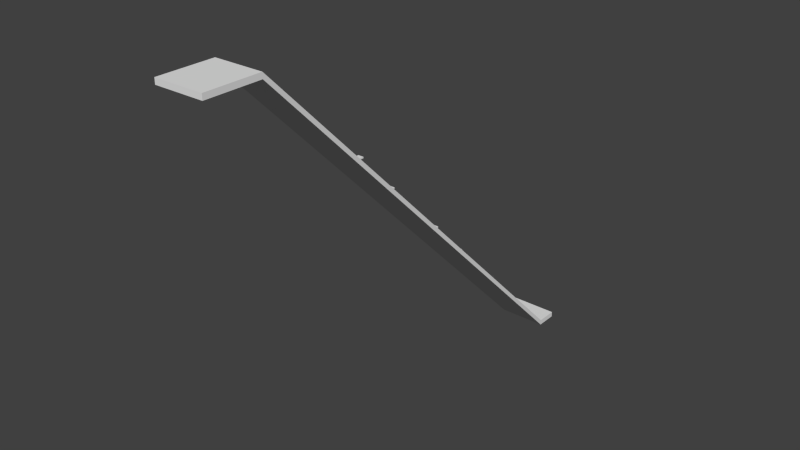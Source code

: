 # Source: stage3_platform.blend  (saved by Blender 2.73.0; exported with 4.5.12 LTS)
import bpy
from mathutils import Matrix  # noqa: F401  (used for matrix-valued properties, if any)

bpy.ops.wm.read_factory_settings(use_empty=True)
scene = bpy.context.scene
scene.name = 'Scene'

# ---- collections
col_collection_1 = bpy.data.collections.new('Collection 1'); scene.collection.children.link(col_collection_1)

# ---- world
world_world = bpy.data.worlds.new('World'); scene.world = world_world
world_world.color = (0.05088, 0.05088, 0.05088)
world_world.use_sun_shadow = False
world_world.sun_shadow_jitter_overblur = 0.0
world_world.cycles.sampling_method = 'MANUAL'
world_world.cycles.sample_map_resolution = 256

# ---- meshes
me_cube = bpy.data.meshes.new('Cube')
me_cube.from_pydata([(-1.0, -1.0, -1.0), (-1.0, 1.0, -1.0), (1.0, 1.0, -1.0), (1.0, -1.0, -1.0), (-1.0, -1.0, 1.0), (-1.0, 1.0, 1.0), (1.0, 1.0, 1.0), (1.0, -1.0, 1.0)], [], [(4, 5, 1, 0), (5, 6, 2, 1), (6, 7, 3, 2), (7, 4, 0, 3), (0, 1, 2, 3), (7, 6, 5, 4)])
me_cube.use_remesh_preserve_volume = False
me_cube.use_remesh_preserve_attributes = False
me_cube.use_mirror_vertex_groups = False
me_cube.update()
me_icosphere = bpy.data.meshes.new('Icosphere')
me_icosphere.from_pydata([(-0.2764, 0.8506, -0.4472), (0.7236, 0.5257, -0.4472), (-0.7236, 0.5257, 0.4472), (0.2764, 0.8506, 0.4472), (0.8944, 0.0, 0.4472), (0.0, 0.0, 1.0), (0.8506, 0.0, -0.5257), (0.4253, 0.309, -0.8507), (-0.1625, 0.5, -0.8507), (-0.6882, 0.5, -0.5257), (0.2629, 0.809, -0.5257), (0.9511, -0.309, 0.0), (0.9511, 0.309, 0.0), (-0.5878, 0.809, 0.0), (-0.9511, 0.309, 0.0), (0.5878, 0.809, 0.0), (0.0, 1.0, 0.0), (0.6882, -0.5, 0.5257), (-0.8506, 0.0, 0.5257), (-0.2629, 0.809, 0.5257), (0.6882, 0.5, 0.5257), (0.1625, -0.5, 0.8507), (0.5257, 0.0, 0.8507), (-0.4253, -0.309, 0.8507), (-0.4253, 0.309, 0.8507), (0.1625, 0.5, 0.8507)], [], [(0, 9, 13), (1, 10, 15), (0, 13, 16), (1, 15, 12), (2, 18, 24), (3, 19, 25), (4, 20, 22), (22, 25, 5), (22, 20, 25), (20, 3, 25), (25, 24, 5), (25, 19, 24), (19, 2, 24), (24, 23, 5), (24, 18, 23), (23, 21, 5), (21, 22, 5), (21, 17, 22), (17, 4, 22), (12, 20, 4), (12, 15, 20), (15, 3, 20), (16, 19, 3), (16, 13, 19), (13, 2, 19), (14, 18, 2), (11, 4, 17), (15, 16, 3), (15, 10, 16), (10, 0, 16), (13, 14, 2), (13, 9, 14), (11, 12, 4), (11, 6, 12), (6, 1, 12), (7, 10, 1), (7, 8, 10), (8, 0, 10), (8, 9, 0), (6, 7, 1)])
me_icosphere.use_remesh_preserve_volume = False
me_icosphere.use_remesh_preserve_attributes = False
me_icosphere.use_mirror_vertex_groups = False
me_icosphere.update()
me_circle = bpy.data.meshes.new('Circle')
me_circle.from_pydata([(8.844, -70.74, 70.03), (-8.844, -70.74, 70.03), (8.844, 70.68, -71.39), (-8.844, 70.68, -71.39), (-8.844, 70.68, -73.39), (8.844, 70.68, -73.39), (8.844, -90.74, 70.03), (-8.844, -90.74, 70.03), (-8.844, -70.74, 68.03), (8.844, -70.74, 68.03), (-8.844, 78.68, -71.39), (8.844, 78.68, -71.39), (8.844, -90.74, 68.03), (-8.844, -90.74, 68.03), (-8.844, 78.68, -73.39), (8.844, 78.68, -73.39)], [], [(7, 6, 0, 1), (1, 0, 2, 3), (3, 2, 11, 10), (13, 8, 9, 12), (8, 4, 5, 9), (4, 14, 15, 5), (2, 5, 15, 11), (10, 14, 4, 3), (7, 13, 12, 6), (6, 12, 9, 0), (1, 8, 13, 7), (11, 15, 14, 10), (0, 9, 5, 2), (3, 4, 8, 1)])
me_circle.use_remesh_preserve_volume = False
me_circle.use_remesh_preserve_attributes = False
me_circle.use_mirror_vertex_groups = False
me_circle.update()
me_icosphere_001 = bpy.data.meshes.new('Icosphere.001')
me_icosphere_001.from_pydata([(-0.2764, 0.8506, -0.4472), (0.7236, 0.5257, -0.4472), (-0.7236, 0.5257, 0.4472), (0.2764, 0.8506, 0.4472), (0.8944, 0.0, 0.4472), (0.0, 0.0, 1.0), (0.8506, 0.0, -0.5257), (0.4253, 0.309, -0.8507), (-0.1625, 0.5, -0.8507), (-0.6882, 0.5, -0.5257), (0.2629, 0.809, -0.5257), (0.9511, -0.309, 0.0), (0.9511, 0.309, 0.0), (-0.5878, 0.809, 0.0), (-0.9511, 0.309, 0.0), (0.5878, 0.809, 0.0), (0.0, 1.0, 0.0), (0.6882, -0.5, 0.5257), (-0.8506, 0.0, 0.5257), (-0.2629, 0.809, 0.5257), (0.6882, 0.5, 0.5257), (0.1625, -0.5, 0.8507), (0.5257, 0.0, 0.8507), (-0.4253, -0.309, 0.8507), (-0.4253, 0.309, 0.8507), (0.1625, 0.5, 0.8507)], [], [(0, 9, 13), (1, 10, 15), (0, 13, 16), (1, 15, 12), (2, 18, 24), (3, 19, 25), (4, 20, 22), (22, 25, 5), (22, 20, 25), (20, 3, 25), (25, 24, 5), (25, 19, 24), (19, 2, 24), (24, 23, 5), (24, 18, 23), (23, 21, 5), (21, 22, 5), (21, 17, 22), (17, 4, 22), (12, 20, 4), (12, 15, 20), (15, 3, 20), (16, 19, 3), (16, 13, 19), (13, 2, 19), (14, 18, 2), (11, 4, 17), (15, 16, 3), (15, 10, 16), (10, 0, 16), (13, 14, 2), (13, 9, 14), (11, 12, 4), (11, 6, 12), (6, 1, 12), (7, 10, 1), (7, 8, 10), (8, 0, 10), (8, 9, 0), (6, 7, 1)])
me_icosphere_001.use_remesh_preserve_volume = False
me_icosphere_001.use_remesh_preserve_attributes = False
me_icosphere_001.use_mirror_vertex_groups = False
me_icosphere_001.update()
me_icosphere_002 = bpy.data.meshes.new('Icosphere.002')
me_icosphere_002.from_pydata([(-0.2764, 0.8506, -0.4472), (0.7236, 0.5257, -0.4472), (-0.7236, 0.5257, 0.4472), (0.2764, 0.8506, 0.4472), (0.8944, 0.0, 0.4472), (0.0, 0.0, 1.0), (0.8506, 0.0, -0.5257), (0.4253, 0.309, -0.8507), (-0.1625, 0.5, -0.8507), (-0.6882, 0.5, -0.5257), (0.2629, 0.809, -0.5257), (0.9511, -0.309, 0.0), (0.9511, 0.309, 0.0), (-0.5878, 0.809, 0.0), (-0.9511, 0.309, 0.0), (0.5878, 0.809, 0.0), (0.0, 1.0, 0.0), (0.6882, -0.5, 0.5257), (-0.8506, 0.0, 0.5257), (-0.2629, 0.809, 0.5257), (0.6882, 0.5, 0.5257), (0.1625, -0.5, 0.8507), (0.5257, 0.0, 0.8507), (-0.4253, -0.309, 0.8507), (-0.4253, 0.309, 0.8507), (0.1625, 0.5, 0.8507)], [], [(0, 9, 13), (1, 10, 15), (0, 13, 16), (1, 15, 12), (2, 18, 24), (3, 19, 25), (4, 20, 22), (22, 25, 5), (22, 20, 25), (20, 3, 25), (25, 24, 5), (25, 19, 24), (19, 2, 24), (24, 23, 5), (24, 18, 23), (23, 21, 5), (21, 22, 5), (21, 17, 22), (17, 4, 22), (12, 20, 4), (12, 15, 20), (15, 3, 20), (16, 19, 3), (16, 13, 19), (13, 2, 19), (14, 18, 2), (11, 4, 17), (15, 16, 3), (15, 10, 16), (10, 0, 16), (13, 14, 2), (13, 9, 14), (11, 12, 4), (11, 6, 12), (6, 1, 12), (7, 10, 1), (7, 8, 10), (8, 0, 10), (8, 9, 0), (6, 7, 1)])
me_icosphere_002.use_remesh_preserve_volume = False
me_icosphere_002.use_remesh_preserve_attributes = False
me_icosphere_002.use_mirror_vertex_groups = False
me_icosphere_002.update()
me_icosphere_003 = bpy.data.meshes.new('Icosphere.003')
me_icosphere_003.from_pydata([(-0.2764, 0.8506, -0.4472), (0.7236, 0.5257, -0.4472), (-0.7236, 0.5257, 0.4472), (0.2764, 0.8506, 0.4472), (0.8944, 0.0, 0.4472), (0.0, 0.0, 1.0), (0.8506, 0.0, -0.5257), (0.4253, 0.309, -0.8507), (-0.1625, 0.5, -0.8507), (-0.6882, 0.5, -0.5257), (0.2629, 0.809, -0.5257), (0.9511, -0.309, 0.0), (0.9511, 0.309, 0.0), (-0.5878, 0.809, 0.0), (-0.9511, 0.309, 0.0), (0.5878, 0.809, 0.0), (0.0, 1.0, 0.0), (0.6882, -0.5, 0.5257), (-0.8506, 0.0, 0.5257), (-0.2629, 0.809, 0.5257), (0.6882, 0.5, 0.5257), (0.1625, -0.5, 0.8507), (0.5257, 0.0, 0.8507), (-0.4253, -0.309, 0.8507), (-0.4253, 0.309, 0.8507), (0.1625, 0.5, 0.8507)], [], [(0, 9, 13), (1, 10, 15), (0, 13, 16), (1, 15, 12), (2, 18, 24), (3, 19, 25), (4, 20, 22), (22, 25, 5), (22, 20, 25), (20, 3, 25), (25, 24, 5), (25, 19, 24), (19, 2, 24), (24, 23, 5), (24, 18, 23), (23, 21, 5), (21, 22, 5), (21, 17, 22), (17, 4, 22), (12, 20, 4), (12, 15, 20), (15, 3, 20), (16, 19, 3), (16, 13, 19), (13, 2, 19), (14, 18, 2), (11, 4, 17), (15, 16, 3), (15, 10, 16), (10, 0, 16), (13, 14, 2), (13, 9, 14), (11, 12, 4), (11, 6, 12), (6, 1, 12), (7, 10, 1), (7, 8, 10), (8, 0, 10), (8, 9, 0), (6, 7, 1)])
me_icosphere_003.use_remesh_preserve_volume = False
me_icosphere_003.use_remesh_preserve_attributes = False
me_icosphere_003.use_mirror_vertex_groups = False
me_icosphere_003.update()
me_icosphere_004 = bpy.data.meshes.new('Icosphere.004')
me_icosphere_004.from_pydata([(-0.2764, 0.8506, -0.4472), (0.7236, 0.5257, -0.4472), (-0.7236, 0.5257, 0.4472), (0.2764, 0.8506, 0.4472), (0.8944, 0.0, 0.4472), (0.0, 0.0, 1.0), (0.8506, 0.0, -0.5257), (0.4253, 0.309, -0.8507), (-0.1625, 0.5, -0.8507), (-0.6882, 0.5, -0.5257), (0.2629, 0.809, -0.5257), (0.9511, -0.309, 0.0), (0.9511, 0.309, 0.0), (-0.5878, 0.809, 0.0), (-0.9511, 0.309, 0.0), (0.5878, 0.809, 0.0), (0.0, 1.0, 0.0), (0.6882, -0.5, 0.5257), (-0.8506, 0.0, 0.5257), (-0.2629, 0.809, 0.5257), (0.6882, 0.5, 0.5257), (0.1625, -0.5, 0.8507), (0.5257, 0.0, 0.8507), (-0.4253, -0.309, 0.8507), (-0.4253, 0.309, 0.8507), (0.1625, 0.5, 0.8507)], [], [(0, 9, 13), (1, 10, 15), (0, 13, 16), (1, 15, 12), (2, 18, 24), (3, 19, 25), (4, 20, 22), (22, 25, 5), (22, 20, 25), (20, 3, 25), (25, 24, 5), (25, 19, 24), (19, 2, 24), (24, 23, 5), (24, 18, 23), (23, 21, 5), (21, 22, 5), (21, 17, 22), (17, 4, 22), (12, 20, 4), (12, 15, 20), (15, 3, 20), (16, 19, 3), (16, 13, 19), (13, 2, 19), (14, 18, 2), (11, 4, 17), (15, 16, 3), (15, 10, 16), (10, 0, 16), (13, 14, 2), (13, 9, 14), (11, 12, 4), (11, 6, 12), (6, 1, 12), (7, 10, 1), (7, 8, 10), (8, 0, 10), (8, 9, 0), (6, 7, 1)])
me_icosphere_004.use_remesh_preserve_volume = False
me_icosphere_004.use_remesh_preserve_attributes = False
me_icosphere_004.use_mirror_vertex_groups = False
me_icosphere_004.update()
me_icosphere_005 = bpy.data.meshes.new('Icosphere.005')
me_icosphere_005.from_pydata([(-0.2764, 0.8506, -0.4472), (0.7236, 0.5257, -0.4472), (-0.7236, 0.5257, 0.4472), (0.2764, 0.8506, 0.4472), (0.8944, 0.0, 0.4472), (0.0, 0.0, 1.0), (0.8506, 0.0, -0.5257), (0.4253, 0.309, -0.8507), (-0.1625, 0.5, -0.8507), (-0.6882, 0.5, -0.5257), (0.2629, 0.809, -0.5257), (0.9511, -0.309, 0.0), (0.9511, 0.309, 0.0), (-0.5878, 0.809, 0.0), (-0.9511, 0.309, 0.0), (0.5878, 0.809, 0.0), (0.0, 1.0, 0.0), (0.6882, -0.5, 0.5257), (-0.8506, 0.0, 0.5257), (-0.2629, 0.809, 0.5257), (0.6882, 0.5, 0.5257), (0.1625, -0.5, 0.8507), (0.5257, 0.0, 0.8507), (-0.4253, -0.309, 0.8507), (-0.4253, 0.309, 0.8507), (0.1625, 0.5, 0.8507)], [], [(0, 9, 13), (1, 10, 15), (0, 13, 16), (1, 15, 12), (2, 18, 24), (3, 19, 25), (4, 20, 22), (22, 25, 5), (22, 20, 25), (20, 3, 25), (25, 24, 5), (25, 19, 24), (19, 2, 24), (24, 23, 5), (24, 18, 23), (23, 21, 5), (21, 22, 5), (21, 17, 22), (17, 4, 22), (12, 20, 4), (12, 15, 20), (15, 3, 20), (16, 19, 3), (16, 13, 19), (13, 2, 19), (14, 18, 2), (11, 4, 17), (15, 16, 3), (15, 10, 16), (10, 0, 16), (13, 14, 2), (13, 9, 14), (11, 12, 4), (11, 6, 12), (6, 1, 12), (7, 10, 1), (7, 8, 10), (8, 0, 10), (8, 9, 0), (6, 7, 1)])
me_icosphere_005.use_remesh_preserve_volume = False
me_icosphere_005.use_remesh_preserve_attributes = False
me_icosphere_005.use_mirror_vertex_groups = False
me_icosphere_005.update()
me_cube_001 = bpy.data.meshes.new('Cube.001')
me_cube_001.from_pydata([(-1.0, -1.0, -1.0), (-1.0, 1.0, -1.0), (1.0, 1.0, -1.0), (1.0, -1.0, -1.0), (-1.0, -1.0, 1.0), (-1.0, 1.0, 1.0), (1.0, 1.0, 1.0), (1.0, -1.0, 1.0)], [], [(4, 5, 1, 0), (5, 6, 2, 1), (6, 7, 3, 2), (7, 4, 0, 3), (0, 1, 2, 3), (7, 6, 5, 4)])
me_cube_001.use_remesh_preserve_volume = False
me_cube_001.use_remesh_preserve_attributes = False
me_cube_001.use_mirror_vertex_groups = False
me_cube_001.update()
me_cube_002 = bpy.data.meshes.new('Cube.002')
me_cube_002.from_pydata([(-1.0, -1.0, -1.0), (-1.0, 1.0, -1.0), (1.0, 1.0, -1.0), (1.0, -1.0, -1.0), (-1.0, -1.0, 1.0), (-1.0, 1.0, 1.0), (1.0, 1.0, 1.0), (1.0, -1.0, 1.0)], [], [(4, 5, 1, 0), (5, 6, 2, 1), (6, 7, 3, 2), (7, 4, 0, 3), (0, 1, 2, 3), (7, 6, 5, 4)])
me_cube_002.use_remesh_preserve_volume = False
me_cube_002.use_remesh_preserve_attributes = False
me_cube_002.use_mirror_vertex_groups = False
me_cube_002.update()
me_cube_003 = bpy.data.meshes.new('Cube.003')
me_cube_003.from_pydata([(-1.0, -1.0, -1.0), (-1.0, 1.0, -1.0), (1.0, 1.0, -1.0), (1.0, -1.0, -1.0), (-1.0, -1.0, 1.0), (-1.0, 1.0, 1.0), (1.0, 1.0, 1.0), (1.0, -1.0, 1.0)], [], [(4, 5, 1, 0), (5, 6, 2, 1), (6, 7, 3, 2), (7, 4, 0, 3), (0, 1, 2, 3), (7, 6, 5, 4)])
me_cube_003.use_remesh_preserve_volume = False
me_cube_003.use_remesh_preserve_attributes = False
me_cube_003.use_mirror_vertex_groups = False
me_cube_003.update()
me_icosphere_006 = bpy.data.meshes.new('Icosphere.006')
me_icosphere_006.from_pydata([(-0.2764, 0.8506, -0.4472), (0.7236, 0.5257, -0.4472), (-0.7236, 0.5257, 0.4472), (0.2764, 0.8506, 0.4472), (0.8944, 0.0, 0.4472), (0.0, 0.0, 1.0), (0.8506, 0.0, -0.5257), (0.4253, 0.309, -0.8507), (-0.1625, 0.5, -0.8507), (-0.6882, 0.5, -0.5257), (0.2629, 0.809, -0.5257), (0.9511, -0.309, 0.0), (0.9511, 0.309, 0.0), (-0.5878, 0.809, 0.0), (-0.9511, 0.309, 0.0), (0.5878, 0.809, 0.0), (0.0, 1.0, 0.0), (0.6882, -0.5, 0.5257), (-0.8506, 0.0, 0.5257), (-0.2629, 0.809, 0.5257), (0.6882, 0.5, 0.5257), (0.1625, -0.5, 0.8507), (0.5257, 0.0, 0.8507), (-0.4253, -0.309, 0.8507), (-0.4253, 0.309, 0.8507), (0.1625, 0.5, 0.8507)], [], [(0, 9, 13), (1, 10, 15), (0, 13, 16), (1, 15, 12), (2, 18, 24), (3, 19, 25), (4, 20, 22), (22, 25, 5), (22, 20, 25), (20, 3, 25), (25, 24, 5), (25, 19, 24), (19, 2, 24), (24, 23, 5), (24, 18, 23), (23, 21, 5), (21, 22, 5), (21, 17, 22), (17, 4, 22), (12, 20, 4), (12, 15, 20), (15, 3, 20), (16, 19, 3), (16, 13, 19), (13, 2, 19), (14, 18, 2), (11, 4, 17), (15, 16, 3), (15, 10, 16), (10, 0, 16), (13, 14, 2), (13, 9, 14), (11, 12, 4), (11, 6, 12), (6, 1, 12), (7, 10, 1), (7, 8, 10), (8, 0, 10), (8, 9, 0), (6, 7, 1)])
me_icosphere_006.use_remesh_preserve_volume = False
me_icosphere_006.use_remesh_preserve_attributes = False
me_icosphere_006.use_mirror_vertex_groups = False
me_icosphere_006.update()
me_icosphere_007 = bpy.data.meshes.new('Icosphere.007')
me_icosphere_007.from_pydata([(-0.2764, 0.8506, -0.4472), (0.7236, 0.5257, -0.4472), (-0.7236, 0.5257, 0.4472), (0.2764, 0.8506, 0.4472), (0.8944, 0.0, 0.4472), (0.0, 0.0, 1.0), (0.8506, 0.0, -0.5257), (0.4253, 0.309, -0.8507), (-0.1625, 0.5, -0.8507), (-0.6882, 0.5, -0.5257), (0.2629, 0.809, -0.5257), (0.9511, -0.309, 0.0), (0.9511, 0.309, 0.0), (-0.5878, 0.809, 0.0), (-0.9511, 0.309, 0.0), (0.5878, 0.809, 0.0), (0.0, 1.0, 0.0), (0.6882, -0.5, 0.5257), (-0.8506, 0.0, 0.5257), (-0.2629, 0.809, 0.5257), (0.6882, 0.5, 0.5257), (0.1625, -0.5, 0.8507), (0.5257, 0.0, 0.8507), (-0.4253, -0.309, 0.8507), (-0.4253, 0.309, 0.8507), (0.1625, 0.5, 0.8507)], [], [(0, 9, 13), (1, 10, 15), (0, 13, 16), (1, 15, 12), (2, 18, 24), (3, 19, 25), (4, 20, 22), (22, 25, 5), (22, 20, 25), (20, 3, 25), (25, 24, 5), (25, 19, 24), (19, 2, 24), (24, 23, 5), (24, 18, 23), (23, 21, 5), (21, 22, 5), (21, 17, 22), (17, 4, 22), (12, 20, 4), (12, 15, 20), (15, 3, 20), (16, 19, 3), (16, 13, 19), (13, 2, 19), (14, 18, 2), (11, 4, 17), (15, 16, 3), (15, 10, 16), (10, 0, 16), (13, 14, 2), (13, 9, 14), (11, 12, 4), (11, 6, 12), (6, 1, 12), (7, 10, 1), (7, 8, 10), (8, 0, 10), (8, 9, 0), (6, 7, 1)])
me_icosphere_007.use_remesh_preserve_volume = False
me_icosphere_007.use_remesh_preserve_attributes = False
me_icosphere_007.use_mirror_vertex_groups = False
me_icosphere_007.update()
me_icosphere_008 = bpy.data.meshes.new('Icosphere.008')
me_icosphere_008.from_pydata([(-0.2764, 0.8506, -0.4472), (0.7236, 0.5257, -0.4472), (-0.7236, 0.5257, 0.4472), (0.2764, 0.8506, 0.4472), (0.8944, 0.0, 0.4472), (0.0, 0.0, 1.0), (0.8506, 0.0, -0.5257), (0.4253, 0.309, -0.8507), (-0.1625, 0.5, -0.8507), (-0.6882, 0.5, -0.5257), (0.2629, 0.809, -0.5257), (0.9511, -0.309, 0.0), (0.9511, 0.309, 0.0), (-0.5878, 0.809, 0.0), (-0.9511, 0.309, 0.0), (0.5878, 0.809, 0.0), (0.0, 1.0, 0.0), (0.6882, -0.5, 0.5257), (-0.8506, 0.0, 0.5257), (-0.2629, 0.809, 0.5257), (0.6882, 0.5, 0.5257), (0.1625, -0.5, 0.8507), (0.5257, 0.0, 0.8507), (-0.4253, -0.309, 0.8507), (-0.4253, 0.309, 0.8507), (0.1625, 0.5, 0.8507)], [], [(0, 9, 13), (1, 10, 15), (0, 13, 16), (1, 15, 12), (2, 18, 24), (3, 19, 25), (4, 20, 22), (22, 25, 5), (22, 20, 25), (20, 3, 25), (25, 24, 5), (25, 19, 24), (19, 2, 24), (24, 23, 5), (24, 18, 23), (23, 21, 5), (21, 22, 5), (21, 17, 22), (17, 4, 22), (12, 20, 4), (12, 15, 20), (15, 3, 20), (16, 19, 3), (16, 13, 19), (13, 2, 19), (14, 18, 2), (11, 4, 17), (15, 16, 3), (15, 10, 16), (10, 0, 16), (13, 14, 2), (13, 9, 14), (11, 12, 4), (11, 6, 12), (6, 1, 12), (7, 10, 1), (7, 8, 10), (8, 0, 10), (8, 9, 0), (6, 7, 1)])
me_icosphere_008.use_remesh_preserve_volume = False
me_icosphere_008.use_remesh_preserve_attributes = False
me_icosphere_008.use_mirror_vertex_groups = False
me_icosphere_008.update()
me_icosphere_009 = bpy.data.meshes.new('Icosphere.009')
me_icosphere_009.from_pydata([(-0.2764, 0.8506, -0.4472), (0.7236, 0.5257, -0.4472), (-0.7236, 0.5257, 0.4472), (0.2764, 0.8506, 0.4472), (0.8944, 0.0, 0.4472), (0.0, 0.0, 1.0), (0.8506, 0.0, -0.5257), (0.4253, 0.309, -0.8507), (-0.1625, 0.5, -0.8507), (-0.6882, 0.5, -0.5257), (0.2629, 0.809, -0.5257), (0.9511, -0.309, 0.0), (0.9511, 0.309, 0.0), (-0.5878, 0.809, 0.0), (-0.9511, 0.309, 0.0), (0.5878, 0.809, 0.0), (0.0, 1.0, 0.0), (0.6882, -0.5, 0.5257), (-0.8506, 0.0, 0.5257), (-0.2629, 0.809, 0.5257), (0.6882, 0.5, 0.5257), (0.1625, -0.5, 0.8507), (0.5257, 0.0, 0.8507), (-0.4253, -0.309, 0.8507), (-0.4253, 0.309, 0.8507), (0.1625, 0.5, 0.8507)], [], [(0, 9, 13), (1, 10, 15), (0, 13, 16), (1, 15, 12), (2, 18, 24), (3, 19, 25), (4, 20, 22), (22, 25, 5), (22, 20, 25), (20, 3, 25), (25, 24, 5), (25, 19, 24), (19, 2, 24), (24, 23, 5), (24, 18, 23), (23, 21, 5), (21, 22, 5), (21, 17, 22), (17, 4, 22), (12, 20, 4), (12, 15, 20), (15, 3, 20), (16, 19, 3), (16, 13, 19), (13, 2, 19), (14, 18, 2), (11, 4, 17), (15, 16, 3), (15, 10, 16), (10, 0, 16), (13, 14, 2), (13, 9, 14), (11, 12, 4), (11, 6, 12), (6, 1, 12), (7, 10, 1), (7, 8, 10), (8, 0, 10), (8, 9, 0), (6, 7, 1)])
me_icosphere_009.use_remesh_preserve_volume = False
me_icosphere_009.use_remesh_preserve_attributes = False
me_icosphere_009.use_mirror_vertex_groups = False
me_icosphere_009.update()
me_icosphere_010 = bpy.data.meshes.new('Icosphere.010')
me_icosphere_010.from_pydata([(-0.2764, 0.8506, -0.4472), (0.7236, 0.5257, -0.4472), (-0.7236, 0.5257, 0.4472), (0.2764, 0.8506, 0.4472), (0.8944, 0.0, 0.4472), (0.0, 0.0, 1.0), (0.8506, 0.0, -0.5257), (0.4253, 0.309, -0.8507), (-0.1625, 0.5, -0.8507), (-0.6882, 0.5, -0.5257), (0.2629, 0.809, -0.5257), (0.9511, -0.309, 0.0), (0.9511, 0.309, 0.0), (-0.5878, 0.809, 0.0), (-0.9511, 0.309, 0.0), (0.5878, 0.809, 0.0), (0.0, 1.0, 0.0), (0.6882, -0.5, 0.5257), (-0.8506, 0.0, 0.5257), (-0.2629, 0.809, 0.5257), (0.6882, 0.5, 0.5257), (0.1625, -0.5, 0.8507), (0.5257, 0.0, 0.8507), (-0.4253, -0.309, 0.8507), (-0.4253, 0.309, 0.8507), (0.1625, 0.5, 0.8507)], [], [(0, 9, 13), (1, 10, 15), (0, 13, 16), (1, 15, 12), (2, 18, 24), (3, 19, 25), (4, 20, 22), (22, 25, 5), (22, 20, 25), (20, 3, 25), (25, 24, 5), (25, 19, 24), (19, 2, 24), (24, 23, 5), (24, 18, 23), (23, 21, 5), (21, 22, 5), (21, 17, 22), (17, 4, 22), (12, 20, 4), (12, 15, 20), (15, 3, 20), (16, 19, 3), (16, 13, 19), (13, 2, 19), (14, 18, 2), (11, 4, 17), (15, 16, 3), (15, 10, 16), (10, 0, 16), (13, 14, 2), (13, 9, 14), (11, 12, 4), (11, 6, 12), (6, 1, 12), (7, 10, 1), (7, 8, 10), (8, 0, 10), (8, 9, 0), (6, 7, 1)])
me_icosphere_010.use_remesh_preserve_volume = False
me_icosphere_010.use_remesh_preserve_attributes = False
me_icosphere_010.use_mirror_vertex_groups = False
me_icosphere_010.update()
me_cube_004 = bpy.data.meshes.new('Cube.004')
me_cube_004.from_pydata([(-1.0, -1.0, -1.0), (-1.0, 1.0, -1.0), (1.0, 1.0, -1.0), (1.0, -1.0, -1.0), (-1.0, -1.0, 1.0), (-1.0, 1.0, 1.0), (1.0, 1.0, 1.0), (1.0, -1.0, 1.0)], [], [(4, 5, 1, 0), (5, 6, 2, 1), (6, 7, 3, 2), (7, 4, 0, 3), (0, 1, 2, 3), (7, 6, 5, 4)])
me_cube_004.use_remesh_preserve_volume = False
me_cube_004.use_remesh_preserve_attributes = False
me_cube_004.use_mirror_vertex_groups = False
me_cube_004.update()

# ---- objects
ob_cube = bpy.data.objects.new('Cube', me_cube)
ob_icosphere = bpy.data.objects.new('Icosphere', me_icosphere)
ob_circle = bpy.data.objects.new('Circle', me_circle)
ob_icosphere_001 = bpy.data.objects.new('Icosphere.001', me_icosphere_001)
ob_icosphere_002 = bpy.data.objects.new('Icosphere.002', me_icosphere_002)
ob_icosphere_003 = bpy.data.objects.new('Icosphere.003', me_icosphere_003)
ob_icosphere_004 = bpy.data.objects.new('Icosphere.004', me_icosphere_004)
ob_icosphere_005 = bpy.data.objects.new('Icosphere.005', me_icosphere_005)
ob_cube_001 = bpy.data.objects.new('Cube.001', me_cube_001)
ob_cube_002 = bpy.data.objects.new('Cube.002', me_cube_002)
ob_cube_003 = bpy.data.objects.new('Cube.003', me_cube_003)
ob_icosphere_006 = bpy.data.objects.new('Icosphere.006', me_icosphere_006)
ob_icosphere_007 = bpy.data.objects.new('Icosphere.007', me_icosphere_007)
ob_icosphere_008 = bpy.data.objects.new('Icosphere.008', me_icosphere_008)
ob_icosphere_009 = bpy.data.objects.new('Icosphere.009', me_icosphere_009)
ob_icosphere_010 = bpy.data.objects.new('Icosphere.010', me_icosphere_010)
ob_cube_004 = bpy.data.objects.new('Cube.004', me_cube_004)

# ---- transforms, parenting, visibility, modifiers, constraints
ob_cube.location = (7.689, -33.98, 33.74)
ob_cube.scale = (1.0, 1.0, 0.2317)
ob_cube.lineart.crease_threshold = 0.0
ob_icosphere.location = (0.2472, -5.175, 4.425)
ob_icosphere.rotation_euler = (0.3394, -0.03375, 0.3527)
ob_icosphere.lineart.crease_threshold = 0.0
ob_circle.location = (0.0, 0.0, 0.0)
ob_circle.lineart.crease_threshold = 0.0
ob_icosphere_001.location = (5.347, -60.58, 59.83)
ob_icosphere_001.rotation_euler = (0.3394, -0.03375, 0.3527)
ob_icosphere_001.lineart.crease_threshold = 0.0
ob_icosphere_002.location = (-3.916, -58.84, 58.04)
ob_icosphere_002.rotation_euler = (0.3394, -0.03375, 0.3527)
ob_icosphere_002.lineart.crease_threshold = 0.0
ob_icosphere_003.location = (0.2472, -46.89, 46.16)
ob_icosphere_003.rotation_euler = (0.3394, -0.03375, 0.3527)
ob_icosphere_003.lineart.crease_threshold = 0.0
ob_icosphere_004.location = (3.184, -25.18, 24.41)
ob_icosphere_004.rotation_euler = (0.3394, -0.03375, 0.3527)
ob_icosphere_004.lineart.crease_threshold = 0.0
ob_icosphere_005.location = (-3.971, -17.58, 16.84)
ob_icosphere_005.rotation_euler = (0.3394, -0.03375, 0.3527)
ob_icosphere_005.lineart.crease_threshold = 0.0
ob_cube_001.location = (-4.347, -42.13, 42.18)
ob_cube_001.scale = (1.0, 1.0, 0.2317)
ob_cube_001.lineart.crease_threshold = 0.0
ob_cube_002.location = (5.438, -17.37, 17.28)
ob_cube_002.scale = (1.0, 1.0, 0.2317)
ob_cube_002.lineart.crease_threshold = 0.0
ob_cube_003.location = (5.186, 5.303, -5.276)
ob_cube_003.scale = (1.0, 1.0, 0.2317)
ob_cube_003.lineart.crease_threshold = 0.0
ob_icosphere_006.location = (-3.916, 5.5, -6.223)
ob_icosphere_006.rotation_euler = (0.3394, -0.03375, 0.3527)
ob_icosphere_006.lineart.crease_threshold = 0.0
ob_icosphere_007.location = (6.296, 18.74, -19.54)
ob_icosphere_007.rotation_euler = (0.3394, -0.03375, 0.3527)
ob_icosphere_007.lineart.crease_threshold = 0.0
ob_icosphere_008.location = (-5.828, 18.74, -19.54)
ob_icosphere_008.rotation_euler = (0.3394, -0.03375, 0.3527)
ob_icosphere_008.lineart.crease_threshold = 0.0
ob_icosphere_009.location = (2.513, 28.96, -29.86)
ob_icosphere_009.rotation_euler = (0.3394, -0.03375, 0.3527)
ob_icosphere_009.lineart.crease_threshold = 0.0
ob_icosphere_010.location = (6.296, 18.74, -19.54)
ob_icosphere_010.rotation_euler = (0.3394, -0.03375, 0.3527)
ob_icosphere_010.lineart.crease_threshold = 0.0
ob_cube_004.location = (-3.89, 14.06, -14.08)
ob_cube_004.scale = (1.0, 1.0, 0.2317)
ob_cube_004.lineart.crease_threshold = 0.0

# ---- collection membership
col_collection_1.objects.link(ob_cube)
col_collection_1.objects.link(ob_icosphere)
col_collection_1.objects.link(ob_circle)
col_collection_1.objects.link(ob_icosphere_001)
col_collection_1.objects.link(ob_icosphere_002)
col_collection_1.objects.link(ob_icosphere_003)
col_collection_1.objects.link(ob_icosphere_004)
col_collection_1.objects.link(ob_icosphere_005)
col_collection_1.objects.link(ob_cube_001)
col_collection_1.objects.link(ob_cube_002)
col_collection_1.objects.link(ob_cube_003)
col_collection_1.objects.link(ob_icosphere_006)
col_collection_1.objects.link(ob_icosphere_007)
col_collection_1.objects.link(ob_icosphere_008)
col_collection_1.objects.link(ob_icosphere_009)
col_collection_1.objects.link(ob_icosphere_010)
col_collection_1.objects.link(ob_cube_004)

# ---- scene / render settings (as saved in the file)
scene.frame_start = 1; scene.frame_end = 250; scene.frame_set(1)
scene.render.engine = 'BLENDER_EEVEE_NEXT'
scene.render.resolution_percentage = 50
scene.render.dither_intensity = 0.0
scene.cycles.use_denoising = False
scene.cycles.samples = 10
scene.cycles.sampling_pattern = 'TABULATED_SOBOL'
scene.cycles.light_sampling_threshold = 0.0
scene.cycles.use_adaptive_sampling = False
scene.cycles.use_light_tree = False
scene.cycles.blur_glossy = 0.0
scene.cycles.pixel_filter_type = 'GAUSSIAN'
scene.cycles.sample_clamp_indirect = 0.0
scene.view_settings.view_transform = 'Standard'
bpy.context.view_layer.update()

# ---- added for rendering (the .blend has no active camera and no usable light): camera, sun
cam_auto = bpy.data.cameras.new('AutoCamera')
cam_auto.lens = 50.0
cam_auto.sensor_width = 36.0
cam_auto.clip_end = 3615.78
ob_auto_camera = bpy.data.objects.new('AutoCamera', cam_auto)
scene.collection.objects.link(ob_auto_camera)
ob_auto_camera.location = (206.028, -253.261, 163.143)
ob_auto_camera.rotation_euler = (1.09748, -7.21219e-08, 0.694738)
scene.camera = ob_auto_camera
light_auto_sun = bpy.data.lights.new('AutoSun', 'SUN')
light_auto_sun.energy = 3.0
light_auto_sun.angle = 0.0523599
ob_auto_sun = bpy.data.objects.new('AutoSun', light_auto_sun)
scene.collection.objects.link(ob_auto_sun)
ob_auto_sun.rotation_euler = (0.872665, 0.174533, 0.523599)
bpy.context.view_layer.update()
